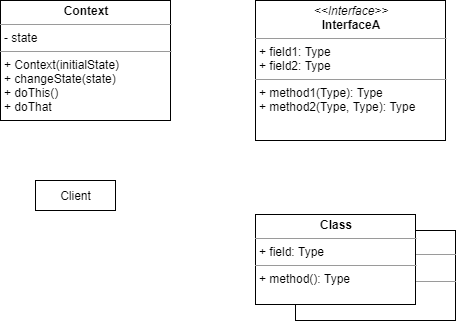

The diagram above was exported from draw.io. Its source (the exported page's mxGraphModel, read from the mxfile embedded in the PNG):
<mxGraphModel dx="1556" dy="667" grid="1" gridSize="10" guides="1" tooltips="1" connect="1" arrows="1" fold="1" page="1" pageScale="1" pageWidth="1169" pageHeight="827" math="0" shadow="0">
  <root>
    <mxCell id="0" />
    <mxCell id="1" parent="0" />
    <mxCell id="2" value="&lt;p style=&quot;margin:0px;margin-top:4px;text-align:center;&quot;&gt;&lt;b&gt;Class&lt;/b&gt;&lt;/p&gt;&lt;hr size=&quot;1&quot;/&gt;&lt;p style=&quot;margin:0px;margin-left:4px;&quot;&gt;+ field: Type&lt;/p&gt;&lt;hr size=&quot;1&quot;/&gt;&lt;p style=&quot;margin:0px;margin-left:4px;&quot;&gt;+ method(): Type&lt;/p&gt;" style="verticalAlign=top;align=left;overflow=fill;fontSize=12;fontFamily=Helvetica;html=1;" vertex="1" parent="1">
      <mxGeometry x="710" y="340" width="160" height="90" as="geometry" />
    </mxCell>
    <mxCell id="3" value="&lt;p style=&quot;margin: 0px ; margin-top: 4px ; text-align: center&quot;&gt;&lt;i&gt;&amp;lt;&amp;lt;Interface&amp;gt;&amp;gt;&lt;/i&gt;&lt;br&gt;&lt;b&gt;InterfaceA&lt;/b&gt;&lt;/p&gt;&lt;hr size=&quot;1&quot;&gt;&lt;p style=&quot;margin: 0px ; margin-left: 4px&quot;&gt;+ field1: Type&lt;br&gt;+ field2: Type&lt;/p&gt;&lt;hr size=&quot;1&quot;&gt;&lt;p style=&quot;margin: 0px ; margin-left: 4px&quot;&gt;+ method1(Type): Type&lt;br&gt;+ method2(Type, Type): Type&lt;/p&gt;" style="verticalAlign=top;align=left;overflow=fill;fontSize=12;fontFamily=Helvetica;html=1;" vertex="1" parent="1">
      <mxGeometry x="670" y="110" width="190" height="140" as="geometry" />
    </mxCell>
    <mxCell id="4" value="Client" style="html=1;" vertex="1" parent="1">
      <mxGeometry x="450" y="290" width="80" height="30" as="geometry" />
    </mxCell>
    <mxCell id="5" value="&lt;p style=&quot;margin:0px;margin-top:4px;text-align:center;&quot;&gt;&lt;b&gt;Class&lt;/b&gt;&lt;/p&gt;&lt;hr size=&quot;1&quot;/&gt;&lt;p style=&quot;margin:0px;margin-left:4px;&quot;&gt;+ field: Type&lt;/p&gt;&lt;hr size=&quot;1&quot;/&gt;&lt;p style=&quot;margin:0px;margin-left:4px;&quot;&gt;+ method(): Type&lt;/p&gt;" style="verticalAlign=top;align=left;overflow=fill;fontSize=12;fontFamily=Helvetica;html=1;" vertex="1" parent="1">
      <mxGeometry x="670" y="324" width="160" height="90" as="geometry" />
    </mxCell>
    <mxCell id="6" value="&lt;p style=&quot;margin: 0px ; margin-top: 4px ; text-align: center&quot;&gt;&lt;b&gt;Context&lt;/b&gt;&lt;/p&gt;&lt;hr size=&quot;1&quot;&gt;&lt;p style=&quot;margin: 0px ; margin-left: 4px&quot;&gt;- state&lt;/p&gt;&lt;hr size=&quot;1&quot;&gt;&lt;p style=&quot;margin: 0px ; margin-left: 4px&quot;&gt;+ Context(initialState)&lt;/p&gt;&lt;p style=&quot;margin: 0px ; margin-left: 4px&quot;&gt;+ changeState(state)&lt;/p&gt;&lt;p style=&quot;margin: 0px ; margin-left: 4px&quot;&gt;+ doThis()&lt;/p&gt;&lt;p style=&quot;margin: 0px ; margin-left: 4px&quot;&gt;+ doThat&lt;/p&gt;&lt;p style=&quot;margin: 0px ; margin-left: 4px&quot;&gt;&lt;br&gt;&lt;/p&gt;" style="verticalAlign=top;align=left;overflow=fill;fontSize=12;fontFamily=Helvetica;html=1;" vertex="1" parent="1">
      <mxGeometry x="415" y="110" width="170" height="120" as="geometry" />
    </mxCell>
  </root>
</mxGraphModel>